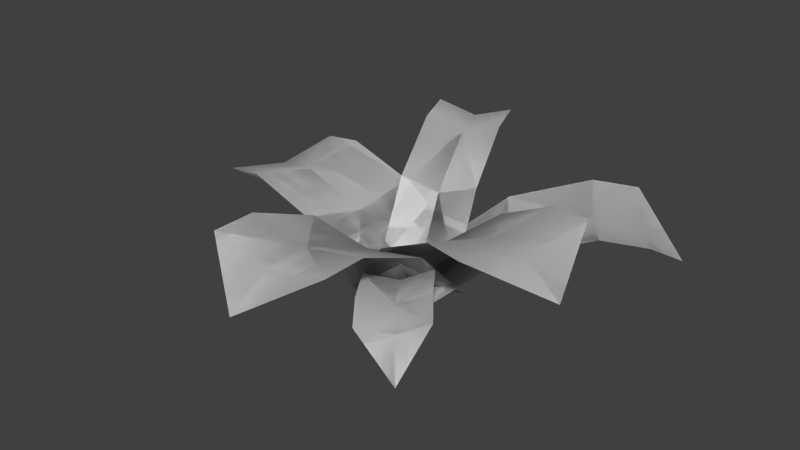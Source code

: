 # Source: foliage_fern.blend  (saved by Blender 2.76.0; exported with 4.5.12 LTS)
import bpy
from mathutils import Matrix  # noqa: F401  (used for matrix-valued properties, if any)

bpy.ops.wm.read_factory_settings(use_empty=True)
scene = bpy.context.scene
scene.name = 'Scene'

# ---- collections
col_collection_1 = bpy.data.collections.new('Collection 1'); scene.collection.children.link(col_collection_1)

# ---- world
world_world = bpy.data.worlds.new('World'); scene.world = world_world
world_world.color = (0.05088, 0.05088, 0.05088)
world_world.use_sun_shadow = False
world_world.sun_shadow_jitter_overblur = 0.0
world_world.cycles.sampling_method = 'MANUAL'
world_world.cycles.sample_map_resolution = 256

# ---- meshes
me_plane = bpy.data.meshes.new('Plane')
me_plane.from_pydata([(0.1505, -1.315e-08, 0.02878), (-0.1505, 1.315e-08, 0.02878), (0.1505, -1.315e-08, 0.02878), (-0.1505, 1.315e-08, 0.02878), (0.1505, -0.3236, 0.2535), (0.1505, -0.146, 0.1786), (-0.1505, -0.146, 0.1786), (-0.1505, -0.3236, 0.2535), (0.1505, -0.3236, 0.2535), (0.1505, -0.146, 0.1786), (-0.1505, -0.146, 0.1786), (-0.1505, -0.3236, 0.2535), (-0.1505, -0.4282, 0.2535), (0.1505, -0.4282, 0.2535), (-0.1505, -0.4282, 0.2535), (0.1505, -0.4282, 0.2535), (0.0, 0.0, 0.0), (-4.658e-08, -0.5328, 0.1625), (-1.277e-08, -0.146, 0.1498), (-2.829e-08, -0.3236, 0.2247), (-3.744e-08, -0.4282, 0.2247), (0.0, 0.0, 0.0), (-4.658e-08, -0.5328, 0.1625), (-1.277e-08, -0.146, 0.1498), (-2.829e-08, -0.3236, 0.2247), (-3.744e-08, -0.4282, 0.2247), (0.0647, 0.02468, 0.02605), (-0.05608, -0.06792, 0.01318), (0.0647, 0.02468, 0.02605), (-0.05608, -0.06792, 0.01318), (0.2389, -0.2216, 0.164), (0.1449, -0.09418, 0.1283), (0.02417, -0.1868, 0.1154), (0.1181, -0.3142, 0.1511), (0.2389, -0.2216, 0.164), (0.1449, -0.09418, 0.1283), (0.02417, -0.1868, 0.1154), (0.1181, -0.3142, 0.1511), (0.1719, -0.3822, 0.1357), (0.2926, -0.2896, 0.1486), (0.1719, -0.3822, 0.1357), (0.2926, -0.2896, 0.1486), (0.003318, -0.01702, -0.004154), (0.2829, -0.3894, 0.05164), (0.08357, -0.1359, 0.09808), (0.1775, -0.2633, 0.1338), (0.2313, -0.3313, 0.1184), (0.003318, -0.01702, -0.004154), (0.2829, -0.3894, 0.05164), (0.08357, -0.1359, 0.09808), (0.1775, -0.2633, 0.1338), (0.2313, -0.3313, 0.1184), (-0.03981, 0.1503, 0.027), (0.1254, -0.1012, 0.03009), (-0.03981, 0.1503, 0.027), (0.1254, -0.1012, 0.03009), (0.2512, 0.3437, 0.209), (0.09636, 0.2413, 0.1571), (0.2615, -0.01021, 0.1602), (0.4164, 0.09216, 0.2121), (0.2512, 0.3437, 0.209), (0.09636, 0.2413, 0.1571), (0.2615, -0.01021, 0.1602), (0.4164, 0.09216, 0.2121), (0.5032, 0.149, 0.1988), (0.338, 0.4005, 0.1957), (0.5032, 0.149, 0.1988), (0.338, 0.4005, 0.1957), (0.0399, 0.02227, 0.0), (0.4983, 0.3245, 0.09385), (0.1761, 0.1133, 0.1301), (0.331, 0.2157, 0.182), (0.4178, 0.2725, 0.1687), (0.0399, 0.02227, 0.0), (0.4983, 0.3245, 0.09385), (0.1761, 0.1133, 0.1301), (0.331, 0.2157, 0.182), (0.4178, 0.2725, 0.1687), (-0.02627, -0.1482, 0.02863), (0.01624, 0.1497, 0.02802), (-0.02627, -0.1482, 0.02863), (0.01624, 0.1497, 0.02802), (-0.3808, -0.09725, 0.1927), (-0.1947, -0.1239, 0.1503), (-0.1522, 0.174, 0.1497), (-0.3383, 0.2007, 0.1921), (-0.3808, -0.09725, 0.1927), (-0.1947, -0.1239, 0.1503), (-0.1522, 0.174, 0.1497), (-0.3383, 0.2007, 0.1921), (-0.4403, 0.2152, 0.1736), (-0.4828, -0.08274, 0.1742), (-0.4403, 0.2152, 0.1736), (-0.4828, -0.08274, 0.1742), (0.0, 0.0, 0.0), (-0.5476, 0.07827, 0.06598), (-0.1684, 0.02428, 0.1217), (-0.3546, 0.05093, 0.1641), (-0.4565, 0.06544, 0.1456), (0.0, 0.0, 0.0), (-0.5476, 0.07827, 0.06598), (-0.1684, 0.02428, 0.1217), (-0.3546, 0.05093, 0.1641), (-0.4565, 0.06544, 0.1456), (-0.08163, -0.0108, 0.03071), (0.08917, 0.05023, 0.02675), (-0.08163, -0.0108, 0.03071), (0.08917, 0.05023, 0.02675), (-0.1812, 0.2835, 0.273), (-0.1246, 0.1198, 0.1884), (0.04615, 0.1808, 0.1844), (-0.01038, 0.3445, 0.269), (-0.1812, 0.2835, 0.273), (-0.1246, 0.1198, 0.1884), (0.04615, 0.1808, 0.1844), (-0.01038, 0.3445, 0.269), (-0.0454, 0.4429, 0.2748), (-0.2162, 0.3819, 0.2788), (-0.0454, 0.4429, 0.2748), (-0.2162, 0.3819, 0.2788), (0.002642, 0.02101, 0.0), (-0.1694, 0.5149, 0.1919), (-0.04037, 0.1516, 0.1577), (-0.0969, 0.3153, 0.2423), (-0.1319, 0.4137, 0.2481), (0.002642, 0.02101, 0.0), (-0.1694, 0.5149, 0.1919), (-0.04037, 0.1516, 0.1577), (-0.0969, 0.3153, 0.2423), (-0.1319, 0.4137, 0.2481), (0.04607, 0.1433, 0.02867), (-0.05085, -0.1416, 0.02866), (0.04607, 0.1433, 0.02867), (-0.05085, -0.1416, 0.02866), (0.3326, 0.04577, 0.2809), (0.1713, 0.1006, 0.1907), (0.07441, -0.1842, 0.1907), (0.2357, -0.2391, 0.2809), (0.3326, 0.04577, 0.2809), (0.1713, 0.1006, 0.1907), (0.07441, -0.1842, 0.1907), (0.2357, -0.2391, 0.2809), (0.3343, -0.2727, 0.2901), (0.4312, 0.01221, 0.2901), (0.3343, -0.2727, 0.2901), (0.4312, 0.01221, 0.2901), (0.0, 0.0, 0.0), (0.489, -0.1664, 0.2087), (0.1253, -0.04262, 0.1621), (0.2865, -0.09749, 0.2522), (0.3852, -0.131, 0.2614), (0.0, 0.0, 0.0), (0.489, -0.1664, 0.2087), (0.1253, -0.04262, 0.1621), (0.2865, -0.09749, 0.2522), (0.3852, -0.131, 0.2614)], [], [(98, 90, 95), (25, 15, 22), (23, 6, 3), (24, 7, 6), (1, 10, 18), (10, 11, 19), (19, 11, 12), (24, 25, 14), (19, 20, 13), (9, 18, 19), (0, 16, 18), (13, 20, 17), (15, 25, 24), (5, 4, 24), (2, 5, 23), (51, 48, 40), (20, 12, 17), (51, 41, 48), (49, 32, 29), (50, 33, 32), (27, 36, 44), (36, 37, 45), (45, 37, 38), (50, 51, 40), (45, 46, 39), (35, 44, 45), (26, 42, 44), (39, 46, 43), (41, 51, 50), (31, 30, 50), (28, 31, 49), (124, 116, 121), (155, 145, 152), (75, 58, 55), (76, 59, 58), (53, 62, 70), (62, 63, 71), (71, 63, 64), (76, 77, 66), (71, 72, 65), (61, 70, 71), (52, 68, 70), (65, 72, 69), (67, 77, 76), (57, 56, 76), (54, 57, 75), (129, 119, 126), (103, 93, 100), (101, 84, 81), (102, 85, 84), (79, 88, 96), (88, 89, 97), (97, 89, 90), (102, 103, 92), (97, 98, 91), (87, 96, 97), (78, 94, 96), (91, 98, 95), (93, 103, 102), (83, 82, 102), (80, 83, 101), (25, 22, 14), (103, 100, 92), (150, 142, 147), (127, 110, 107), (128, 111, 110), (105, 114, 122), (114, 115, 123), (123, 115, 116), (128, 129, 118), (123, 124, 117), (113, 122, 123), (104, 120, 122), (117, 124, 121), (119, 129, 128), (109, 108, 128), (106, 109, 127), (129, 126, 118), (72, 64, 69), (46, 38, 43), (153, 136, 133), (154, 137, 136), (131, 140, 148), (140, 141, 149), (149, 141, 142), (154, 155, 144), (149, 150, 143), (139, 148, 149), (130, 146, 148), (143, 150, 147), (145, 155, 154), (135, 134, 154), (132, 135, 153), (155, 152, 144), (77, 67, 74), (77, 74, 66), (21, 23, 3), (23, 24, 6), (16, 1, 18), (18, 10, 19), (20, 19, 12), (7, 24, 14), (8, 19, 13), (8, 9, 19), (9, 0, 18), (4, 15, 24), (23, 5, 24), (21, 2, 23), (47, 49, 29), (49, 50, 32), (42, 27, 44), (44, 36, 45), (46, 45, 38), (33, 50, 40), (34, 45, 39), (34, 35, 45), (35, 26, 44), (30, 41, 50), (49, 31, 50), (47, 28, 49), (73, 75, 55), (75, 76, 58), (68, 53, 70), (70, 62, 71), (72, 71, 64), (59, 76, 66), (60, 71, 65), (60, 61, 71), (61, 52, 70), (56, 67, 76), (75, 57, 76), (73, 54, 75), (99, 101, 81), (101, 102, 84), (94, 79, 96), (96, 88, 97), (98, 97, 90), (85, 102, 92), (86, 97, 91), (86, 87, 97), (87, 78, 96), (82, 93, 102), (101, 83, 102), (99, 80, 101), (125, 127, 107), (127, 128, 110), (120, 105, 122), (122, 114, 123), (124, 123, 116), (111, 128, 118), (112, 123, 117), (112, 113, 123), (113, 104, 122), (108, 119, 128), (127, 109, 128), (125, 106, 127), (151, 153, 133), (153, 154, 136), (146, 131, 148), (148, 140, 149), (150, 149, 142), (137, 154, 144), (138, 149, 143), (138, 139, 149), (139, 130, 148), (134, 145, 154), (153, 135, 154), (151, 132, 153)])
me_plane.polygons.foreach_set('use_smooth', [True] * 168)
_uv = me_plane.uv_layers.new(name='UVMap')
_uv.uv.foreach_set('vector', [0.8212, 0.8927, 0.9687, 0.8934, 0.8212, 0.993, 0.1486, 0.8976, 0.001114, 0.8968, 0.1486, 0.9979, 0.1486, 0.5965, 0.2961, 0.5973, 0.2961, 0.3965, 0.1486, 0.7972, 0.2961, 0.798, 0.2961, 0.5973, 0.9687, 0.3916, 0.9687, 0.5923, 0.8212, 0.5916, 0.9687, 0.5923, 0.9687, 0.793, 0.8212, 0.7923, 0.8212, 0.7923, 0.9687, 0.793, 0.9687, 0.8934, 0.1486, 0.7972, 0.1486, 0.8976, 0.2961, 0.8983, 0.8212, 0.7923, 0.8212, 0.8927, 0.6737, 0.8919, 0.6737, 0.5909, 0.8212, 0.5916, 0.8212, 0.7923, 0.6737, 0.3902, 0.8212, 0.3909, 0.8212, 0.5916, 0.6737, 0.8919, 0.8212, 0.8927, 0.8212, 0.993, 0.001114, 0.8968, 0.1486, 0.8976, 0.1486, 0.7972, 0.001114, 0.5958, 0.001114, 0.7965, 0.1486, 0.7972, 0.001114, 0.3951, 0.001114, 0.5958, 0.1486, 0.5965, 0.5368, 0.135, 0.6388, 0.135, 0.5375, 0.03354, 0.8212, 0.8927, 0.9687, 0.8934, 0.8212, 0.993, 0.5368, 0.135, 0.5361, 0.2365, 0.6388, 0.135, 0.2308, 0.135, 0.2316, 0.03354, 0.02761, 0.03354, 0.4348, 0.135, 0.4356, 0.03354, 0.2316, 0.03354, 0.6425, 0.3429, 0.6425, 0.5601, 0.5484, 0.5593, 0.6425, 0.5601, 0.6425, 0.7772, 0.5484, 0.7764, 0.5484, 0.7764, 0.6425, 0.7772, 0.6425, 0.8858, 0.4348, 0.135, 0.5368, 0.135, 0.5375, 0.03354, 0.5484, 0.7764, 0.5484, 0.885, 0.4543, 0.8842, 0.4543, 0.5585, 0.5484, 0.5593, 0.5484, 0.7764, 0.4543, 0.3413, 0.5484, 0.3421, 0.5484, 0.5593, 0.4543, 0.8842, 0.5484, 0.885, 0.5484, 0.9935, 0.5361, 0.2365, 0.5368, 0.135, 0.4348, 0.135, 0.2301, 0.2365, 0.4341, 0.2365, 0.4348, 0.135, 0.02612, 0.2365, 0.2301, 0.2365, 0.2308, 0.135, 0.5484, 0.885, 0.6425, 0.8858, 0.5484, 0.9935, 0.1486, 0.8976, 0.001114, 0.8968, 0.1486, 0.9979, 0.1486, 0.5965, 0.2961, 0.5973, 0.2961, 0.3965, 0.1486, 0.7972, 0.2961, 0.798, 0.2961, 0.5973, 0.9687, 0.3916, 0.9687, 0.5923, 0.8212, 0.5916, 0.9687, 0.5923, 0.9687, 0.793, 0.8212, 0.7923, 0.8212, 0.7923, 0.9687, 0.793, 0.9687, 0.8934, 0.1486, 0.7972, 0.1486, 0.8976, 0.2961, 0.8983, 0.8212, 0.7923, 0.8212, 0.8927, 0.6737, 0.8919, 0.6737, 0.5909, 0.8212, 0.5916, 0.8212, 0.7923, 0.6737, 0.3902, 0.8212, 0.3909, 0.8212, 0.5916, 0.6737, 0.8919, 0.8212, 0.8927, 0.8212, 0.993, 0.001114, 0.8968, 0.1486, 0.8976, 0.1486, 0.7972, 0.001114, 0.5958, 0.001114, 0.7965, 0.1486, 0.7972, 0.001114, 0.3951, 0.001114, 0.5958, 0.1486, 0.5965, 0.5368, 0.135, 0.5361, 0.2365, 0.6388, 0.135, 0.1486, 0.8976, 0.001114, 0.8968, 0.1486, 0.9979, 0.1486, 0.5965, 0.2961, 0.5973, 0.2961, 0.3965, 0.1486, 0.7972, 0.2961, 0.798, 0.2961, 0.5973, 0.9687, 0.3916, 0.9687, 0.5923, 0.8212, 0.5916, 0.9687, 0.5923, 0.9687, 0.793, 0.8212, 0.7923, 0.8212, 0.7923, 0.9687, 0.793, 0.9687, 0.8934, 0.1486, 0.7972, 0.1486, 0.8976, 0.2961, 0.8983, 0.8212, 0.7923, 0.8212, 0.8927, 0.6737, 0.8919, 0.6737, 0.5909, 0.8212, 0.5916, 0.8212, 0.7923, 0.6737, 0.3902, 0.8212, 0.3909, 0.8212, 0.5916, 0.6737, 0.8919, 0.8212, 0.8927, 0.8212, 0.993, 0.001114, 0.8968, 0.1486, 0.8976, 0.1486, 0.7972, 0.001114, 0.5958, 0.001114, 0.7965, 0.1486, 0.7972, 0.001114, 0.3951, 0.001114, 0.5958, 0.1486, 0.5965, 0.1486, 0.8976, 0.1486, 0.9979, 0.2961, 0.8983, 0.1486, 0.8976, 0.1486, 0.9979, 0.2961, 0.8983, 0.8212, 0.8927, 0.6737, 0.8934, 0.8212, 0.993, 0.2308, 0.135, 0.2316, 0.03354, 0.02761, 0.03354, 0.4348, 0.135, 0.4356, 0.03354, 0.2316, 0.03354, 0.6425, 0.3429, 0.6425, 0.5601, 0.5484, 0.5593, 0.6425, 0.5601, 0.6425, 0.7772, 0.5484, 0.7764, 0.5484, 0.7764, 0.6425, 0.7772, 0.6425, 0.8858, 0.4348, 0.135, 0.5368, 0.135, 0.5375, 0.03354, 0.5484, 0.7764, 0.5484, 0.885, 0.4543, 0.8842, 0.4543, 0.5585, 0.5484, 0.5593, 0.5484, 0.7764, 0.4543, 0.3413, 0.5484, 0.3421, 0.5484, 0.5593, 0.4543, 0.8842, 0.5484, 0.885, 0.5484, 0.9935, 0.5361, 0.2365, 0.5368, 0.135, 0.4348, 0.135, 0.2301, 0.2365, 0.4341, 0.2365, 0.4348, 0.135, 0.02612, 0.2365, 0.2301, 0.2365, 0.2308, 0.135, 0.5368, 0.135, 0.6388, 0.135, 0.5375, 0.03354, 0.8212, 0.8927, 0.9687, 0.8934, 0.8212, 0.993, 0.5484, 0.885, 0.6425, 0.8858, 0.5484, 0.9935, 0.1486, 0.5965, 0.2961, 0.5973, 0.2961, 0.3965, 0.1486, 0.7972, 0.2961, 0.798, 0.2961, 0.5973, 0.6737, 0.3916, 0.6737, 0.5923, 0.8212, 0.5916, 0.6737, 0.5923, 0.6737, 0.793, 0.8212, 0.7923, 0.8212, 0.7923, 0.6737, 0.793, 0.6737, 0.8934, 0.1486, 0.7972, 0.1486, 0.8976, 0.2961, 0.8983, 0.8212, 0.7923, 0.8212, 0.8927, 0.9687, 0.8919, 0.9687, 0.5909, 0.8212, 0.5916, 0.8212, 0.7923, 0.9687, 0.3902, 0.8212, 0.3909, 0.8212, 0.5916, 0.9687, 0.8919, 0.8212, 0.8927, 0.8212, 0.993, 0.001114, 0.8968, 0.1486, 0.8976, 0.1486, 0.7972, 0.001114, 0.5958, 0.001114, 0.7965, 0.1486, 0.7972, 0.001114, 0.3951, 0.001114, 0.5958, 0.1486, 0.5965, 0.1486, 0.8976, 0.1486, 0.9979, 0.2961, 0.8983, 0.1486, 0.8976, 0.001114, 0.8968, 0.1486, 0.9979, 0.1486, 0.8976, 0.1486, 0.9979, 0.2961, 0.8983, 0.1486, 0.3958, 0.1486, 0.5965, 0.2961, 0.3965, 0.1486, 0.5965, 0.1486, 0.7972, 0.2961, 0.5973, 0.8212, 0.3909, 0.9687, 0.3916, 0.8212, 0.5916, 0.8212, 0.5916, 0.9687, 0.5923, 0.8212, 0.7923, 0.8212, 0.8927, 0.8212, 0.7923, 0.9687, 0.8934, 0.2961, 0.798, 0.1486, 0.7972, 0.2961, 0.8983, 0.6737, 0.7916, 0.8212, 0.7923, 0.6737, 0.8919, 0.6737, 0.7916, 0.6737, 0.5909, 0.8212, 0.7923, 0.6737, 0.5909, 0.6737, 0.3902, 0.8212, 0.5916, 0.001114, 0.7965, 0.001114, 0.8968, 0.1486, 0.7972, 0.1486, 0.5965, 0.001114, 0.5958, 0.1486, 0.7972, 0.1486, 0.3958, 0.001114, 0.3951, 0.1486, 0.5965, 0.02687, 0.135, 0.2308, 0.135, 0.02761, 0.03354, 0.2308, 0.135, 0.4348, 0.135, 0.2316, 0.03354, 0.5484, 0.3421, 0.6425, 0.3429, 0.5484, 0.5593, 0.5484, 0.5593, 0.6425, 0.5601, 0.5484, 0.7764, 0.5484, 0.885, 0.5484, 0.7764, 0.6425, 0.8858, 0.4356, 0.03354, 0.4348, 0.135, 0.5375, 0.03354, 0.4543, 0.7756, 0.5484, 0.7764, 0.4543, 0.8842, 0.4543, 0.7756, 0.4543, 0.5585, 0.5484, 0.7764, 0.4543, 0.5585, 0.4543, 0.3413, 0.5484, 0.5593, 0.4341, 0.2365, 0.5361, 0.2365, 0.4348, 0.135, 0.2308, 0.135, 0.2301, 0.2365, 0.4348, 0.135, 0.02687, 0.135, 0.02612, 0.2365, 0.2308, 0.135, 0.1486, 0.3958, 0.1486, 0.5965, 0.2961, 0.3965, 0.1486, 0.5965, 0.1486, 0.7972, 0.2961, 0.5973, 0.8212, 0.3909, 0.9687, 0.3916, 0.8212, 0.5916, 0.8212, 0.5916, 0.9687, 0.5923, 0.8212, 0.7923, 0.8212, 0.8927, 0.8212, 0.7923, 0.9687, 0.8934, 0.2961, 0.798, 0.1486, 0.7972, 0.2961, 0.8983, 0.6737, 0.7916, 0.8212, 0.7923, 0.6737, 0.8919, 0.6737, 0.7916, 0.6737, 0.5909, 0.8212, 0.7923, 0.6737, 0.5909, 0.6737, 0.3902, 0.8212, 0.5916, 0.001114, 0.7965, 0.001114, 0.8968, 0.1486, 0.7972, 0.1486, 0.5965, 0.001114, 0.5958, 0.1486, 0.7972, 0.1486, 0.3958, 0.001114, 0.3951, 0.1486, 0.5965, 0.1486, 0.3958, 0.1486, 0.5965, 0.2961, 0.3965, 0.1486, 0.5965, 0.1486, 0.7972, 0.2961, 0.5973, 0.8212, 0.3909, 0.9687, 0.3916, 0.8212, 0.5916, 0.8212, 0.5916, 0.9687, 0.5923, 0.8212, 0.7923, 0.8212, 0.8927, 0.8212, 0.7923, 0.9687, 0.8934, 0.2961, 0.798, 0.1486, 0.7972, 0.2961, 0.8983, 0.6737, 0.7916, 0.8212, 0.7923, 0.6737, 0.8919, 0.6737, 0.7916, 0.6737, 0.5909, 0.8212, 0.7923, 0.6737, 0.5909, 0.6737, 0.3902, 0.8212, 0.5916, 0.001114, 0.7965, 0.001114, 0.8968, 0.1486, 0.7972, 0.1486, 0.5965, 0.001114, 0.5958, 0.1486, 0.7972, 0.1486, 0.3958, 0.001114, 0.3951, 0.1486, 0.5965, 0.02687, 0.135, 0.2308, 0.135, 0.02761, 0.03354, 0.2308, 0.135, 0.4348, 0.135, 0.2316, 0.03354, 0.5484, 0.3421, 0.6425, 0.3429, 0.5484, 0.5593, 0.5484, 0.5593, 0.6425, 0.5601, 0.5484, 0.7764, 0.5484, 0.885, 0.5484, 0.7764, 0.6425, 0.8858, 0.4356, 0.03354, 0.4348, 0.135, 0.5375, 0.03354, 0.4543, 0.7756, 0.5484, 0.7764, 0.4543, 0.8842, 0.4543, 0.7756, 0.4543, 0.5585, 0.5484, 0.7764, 0.4543, 0.5585, 0.4543, 0.3413, 0.5484, 0.5593, 0.4341, 0.2365, 0.5361, 0.2365, 0.4348, 0.135, 0.2308, 0.135, 0.2301, 0.2365, 0.4348, 0.135, 0.02687, 0.135, 0.02612, 0.2365, 0.2308, 0.135, 0.1486, 0.3958, 0.1486, 0.5965, 0.2961, 0.3965, 0.1486, 0.5965, 0.1486, 0.7972, 0.2961, 0.5973, 0.8212, 0.3909, 0.6737, 0.3916, 0.8212, 0.5916, 0.8212, 0.5916, 0.6737, 0.5923, 0.8212, 0.7923, 0.8212, 0.8927, 0.8212, 0.7923, 0.6737, 0.8934, 0.2961, 0.798, 0.1486, 0.7972, 0.2961, 0.8983, 0.9687, 0.7916, 0.8212, 0.7923, 0.9687, 0.8919, 0.9687, 0.7916, 0.9687, 0.5909, 0.8212, 0.7923, 0.9687, 0.5909, 0.9687, 0.3902, 0.8212, 0.5916, 0.001114, 0.7965, 0.001114, 0.8968, 0.1486, 0.7972, 0.1486, 0.5965, 0.001114, 0.5958, 0.1486, 0.7972, 0.1486, 0.3958, 0.001114, 0.3951, 0.1486, 0.5965])
me_plane.use_remesh_preserve_volume = False
me_plane.use_remesh_preserve_attributes = False
me_plane.use_mirror_vertex_groups = False
me_plane.update()

# ---- objects
ob_plane = bpy.data.objects.new('Plane', me_plane)

# ---- transforms, parenting, visibility, modifiers, constraints
ob_plane.location = (0.0, 0.0, 0.0)
ob_plane.lineart.crease_threshold = 0.0

# ---- collection membership
col_collection_1.objects.link(ob_plane)

# ---- scene / render settings (as saved in the file)
scene.frame_start = 1; scene.frame_end = 2; scene.frame_set(1)
scene.render.engine = 'BLENDER_EEVEE_NEXT'
scene.render.resolution_percentage = 50
scene.render.dither_intensity = 0.0
scene.cycles.use_denoising = False
scene.cycles.samples = 10
scene.cycles.sampling_pattern = 'TABULATED_SOBOL'
scene.cycles.light_sampling_threshold = 0.0
scene.cycles.use_adaptive_sampling = False
scene.cycles.use_light_tree = False
scene.cycles.blur_glossy = 0.0
scene.cycles.pixel_filter_type = 'GAUSSIAN'
scene.cycles.sample_clamp_indirect = 0.0
scene.view_settings.view_transform = 'Standard'
bpy.context.view_layer.update()

# ---- added for rendering (the .blend has no active camera and no usable light): camera, sun
cam_auto = bpy.data.cameras.new('AutoCamera')
cam_auto.lens = 50.0
cam_auto.sensor_width = 36.0
cam_auto.clip_end = 1000.0
ob_auto_camera = bpy.data.objects.new('AutoCamera', cam_auto)
scene.collection.objects.link(ob_auto_camera)
ob_auto_camera.location = (1.37749, -1.68857, 1.26269)
ob_auto_camera.rotation_euler = (1.09748, -7.21219e-08, 0.694738)
scene.camera = ob_auto_camera
light_auto_sun = bpy.data.lights.new('AutoSun', 'SUN')
light_auto_sun.energy = 3.0
light_auto_sun.angle = 0.0523599
ob_auto_sun = bpy.data.objects.new('AutoSun', light_auto_sun)
scene.collection.objects.link(ob_auto_sun)
ob_auto_sun.rotation_euler = (0.872665, 0.174533, 0.523599)
bpy.context.view_layer.update()
